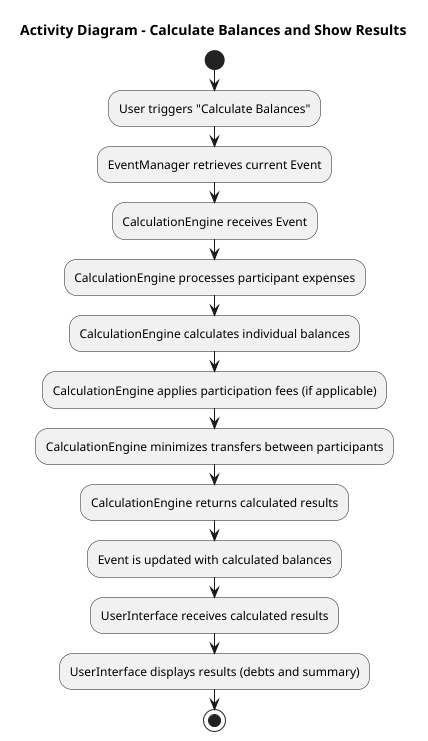

The diagram above was rendered by PlantUML. Its source (embedded in the PNG):
@startuml
title Activity Diagram - Calculate Balances and Show Results

start

:User triggers "Calculate Balances";

:EventManager retrieves current Event;

:CalculationEngine receives Event;

:CalculationEngine processes participant expenses;

:CalculationEngine calculates individual balances;

:CalculationEngine applies participation fees (if applicable);

:CalculationEngine minimizes transfers between participants;

:CalculationEngine returns calculated results;

:Event is updated with calculated balances;

:UserInterface receives calculated results;

:UserInterface displays results (debts and summary);

stop

@enduml